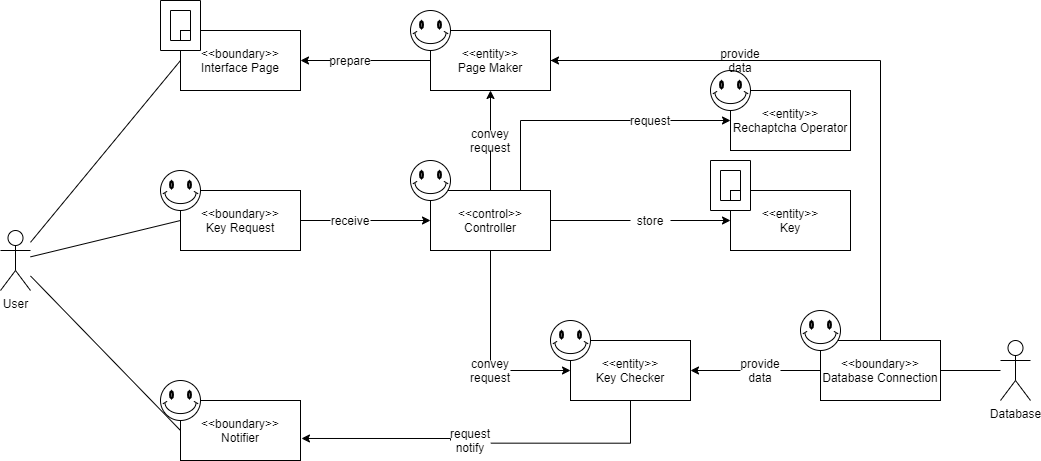

The diagram above was exported from draw.io. Its source (the exported page's mxGraphModel, read from the mxfile embedded in the PNG):
<mxGraphModel dx="2249" dy="794" grid="1" gridSize="10" guides="1" tooltips="1" connect="1" arrows="1" fold="1" page="1" pageScale="1" pageWidth="827" pageHeight="1169" math="0" shadow="0">
  <root>
    <mxCell id="0" />
    <mxCell id="1" parent="0" />
    <mxCell id="9c0tfzqNpuuudIfA2XIW-15" style="edgeStyle=orthogonalEdgeStyle;rounded=0;orthogonalLoop=1;jettySize=auto;html=1;entryX=0.5;entryY=1;entryDx=0;entryDy=0;startArrow=none;" parent="1" source="9c0tfzqNpuuudIfA2XIW-16" target="9c0tfzqNpuuudIfA2XIW-2" edge="1">
      <mxGeometry relative="1" as="geometry" />
    </mxCell>
    <mxCell id="9c0tfzqNpuuudIfA2XIW-23" style="edgeStyle=orthogonalEdgeStyle;rounded=0;orthogonalLoop=1;jettySize=auto;html=1;entryX=0;entryY=0.5;entryDx=0;entryDy=0;startArrow=none;" parent="1" source="9c0tfzqNpuuudIfA2XIW-24" target="9c0tfzqNpuuudIfA2XIW-22" edge="1">
      <mxGeometry relative="1" as="geometry" />
    </mxCell>
    <mxCell id="9c0tfzqNpuuudIfA2XIW-26" style="edgeStyle=orthogonalEdgeStyle;rounded=0;orthogonalLoop=1;jettySize=auto;html=1;entryX=0;entryY=0.5;entryDx=0;entryDy=0;exitX=1;exitY=0.5;exitDx=0;exitDy=0;startArrow=none;" parent="1" source="9c0tfzqNpuuudIfA2XIW-27" target="9c0tfzqNpuuudIfA2XIW-4" edge="1">
      <mxGeometry relative="1" as="geometry" />
    </mxCell>
    <mxCell id="9c0tfzqNpuuudIfA2XIW-37" style="edgeStyle=orthogonalEdgeStyle;rounded=0;orthogonalLoop=1;jettySize=auto;html=1;entryX=0;entryY=0.5;entryDx=0;entryDy=0;exitX=1;exitY=0.5;exitDx=0;exitDy=0;startArrow=none;" parent="1" source="9c0tfzqNpuuudIfA2XIW-38" target="9c0tfzqNpuuudIfA2XIW-7" edge="1">
      <mxGeometry relative="1" as="geometry" />
    </mxCell>
    <mxCell id="9c0tfzqNpuuudIfA2XIW-1" value="&amp;lt;&amp;lt;control&amp;gt;&amp;gt;&lt;br&gt;Controller" style="rounded=0;whiteSpace=wrap;html=1;" parent="1" vertex="1">
      <mxGeometry x="300" y="370" width="120" height="60" as="geometry" />
    </mxCell>
    <mxCell id="9c0tfzqNpuuudIfA2XIW-33" style="edgeStyle=orthogonalEdgeStyle;rounded=0;orthogonalLoop=1;jettySize=auto;html=1;entryX=1;entryY=0.5;entryDx=0;entryDy=0;startArrow=none;" parent="1" source="9c0tfzqNpuuudIfA2XIW-34" target="9c0tfzqNpuuudIfA2XIW-3" edge="1">
      <mxGeometry relative="1" as="geometry" />
    </mxCell>
    <mxCell id="9c0tfzqNpuuudIfA2XIW-2" value="&amp;lt;&amp;lt;entity&amp;gt;&amp;gt;&lt;br&gt;Page Maker" style="rounded=0;whiteSpace=wrap;html=1;" parent="1" vertex="1">
      <mxGeometry x="300" y="210" width="120" height="60" as="geometry" />
    </mxCell>
    <mxCell id="9c0tfzqNpuuudIfA2XIW-3" value="&amp;lt;&amp;lt;boundary&amp;gt;&amp;gt;&lt;br&gt;Interface Page" style="rounded=0;whiteSpace=wrap;html=1;" parent="1" vertex="1">
      <mxGeometry x="50" y="210" width="120" height="60" as="geometry" />
    </mxCell>
    <mxCell id="9c0tfzqNpuuudIfA2XIW-29" style="edgeStyle=orthogonalEdgeStyle;rounded=0;orthogonalLoop=1;jettySize=auto;html=1;entryX=1.008;entryY=0.633;entryDx=0;entryDy=0;entryPerimeter=0;exitX=0;exitY=0.5;exitDx=0;exitDy=0;startArrow=none;" parent="1" source="9c0tfzqNpuuudIfA2XIW-30" target="9c0tfzqNpuuudIfA2XIW-6" edge="1">
      <mxGeometry relative="1" as="geometry">
        <Array as="points">
          <mxPoint x="320" y="618" />
        </Array>
      </mxGeometry>
    </mxCell>
    <mxCell id="9c0tfzqNpuuudIfA2XIW-4" value="&amp;lt;&amp;lt;entity&amp;gt;&amp;gt;&lt;br&gt;Key Checker" style="rounded=0;whiteSpace=wrap;html=1;" parent="1" vertex="1">
      <mxGeometry x="440" y="520" width="120" height="60" as="geometry" />
    </mxCell>
    <mxCell id="9c0tfzqNpuuudIfA2XIW-12" style="edgeStyle=orthogonalEdgeStyle;rounded=0;orthogonalLoop=1;jettySize=auto;html=1;startArrow=none;entryX=1;entryY=0.5;entryDx=0;entryDy=0;" parent="1" source="9c0tfzqNpuuudIfA2XIW-13" target="9c0tfzqNpuuudIfA2XIW-4" edge="1">
      <mxGeometry relative="1" as="geometry">
        <mxPoint x="640" y="650" as="targetPoint" />
      </mxGeometry>
    </mxCell>
    <mxCell id="9c0tfzqNpuuudIfA2XIW-5" value="&amp;lt;&amp;lt;boundary&amp;gt;&amp;gt;&lt;br&gt;Database Connection" style="rounded=0;whiteSpace=wrap;html=1;" parent="1" vertex="1">
      <mxGeometry x="690" y="520" width="120" height="60" as="geometry" />
    </mxCell>
    <mxCell id="9c0tfzqNpuuudIfA2XIW-6" value="&amp;lt;&amp;lt;boundary&amp;gt;&amp;gt;&lt;br&gt;Notifier" style="rounded=0;whiteSpace=wrap;html=1;" parent="1" vertex="1">
      <mxGeometry x="50" y="580" width="120" height="60" as="geometry" />
    </mxCell>
    <mxCell id="9c0tfzqNpuuudIfA2XIW-7" value="&amp;lt;&amp;lt;entity&amp;gt;&amp;gt;&lt;br&gt;Rechaptcha Operator" style="rounded=0;whiteSpace=wrap;html=1;" parent="1" vertex="1">
      <mxGeometry x="600" y="270" width="120" height="60" as="geometry" />
    </mxCell>
    <mxCell id="9c0tfzqNpuuudIfA2XIW-8" value="Database" style="shape=umlActor;verticalLabelPosition=bottom;verticalAlign=top;html=1;outlineConnect=0;" parent="1" vertex="1">
      <mxGeometry x="870" y="520" width="30" height="60" as="geometry" />
    </mxCell>
    <mxCell id="9c0tfzqNpuuudIfA2XIW-9" value="User" style="shape=umlActor;verticalLabelPosition=bottom;verticalAlign=top;html=1;outlineConnect=0;" parent="1" vertex="1">
      <mxGeometry x="-130" y="410" width="30" height="60" as="geometry" />
    </mxCell>
    <mxCell id="9c0tfzqNpuuudIfA2XIW-19" style="edgeStyle=orthogonalEdgeStyle;rounded=0;orthogonalLoop=1;jettySize=auto;html=1;entryX=0;entryY=0.5;entryDx=0;entryDy=0;startArrow=none;" parent="1" source="9c0tfzqNpuuudIfA2XIW-20" target="9c0tfzqNpuuudIfA2XIW-1" edge="1">
      <mxGeometry relative="1" as="geometry" />
    </mxCell>
    <mxCell id="9c0tfzqNpuuudIfA2XIW-10" value="&amp;lt;&amp;lt;boundary&amp;gt;&amp;gt;&lt;br&gt;Key Request" style="rounded=0;whiteSpace=wrap;html=1;" parent="1" vertex="1">
      <mxGeometry x="50" y="370" width="120" height="60" as="geometry" />
    </mxCell>
    <mxCell id="9c0tfzqNpuuudIfA2XIW-11" value="" style="endArrow=none;html=1;exitX=1;exitY=0.5;exitDx=0;exitDy=0;" parent="1" source="9c0tfzqNpuuudIfA2XIW-5" target="9c0tfzqNpuuudIfA2XIW-8" edge="1">
      <mxGeometry width="50" height="50" relative="1" as="geometry">
        <mxPoint x="640" y="500" as="sourcePoint" />
        <mxPoint x="690" y="450" as="targetPoint" />
      </mxGeometry>
    </mxCell>
    <mxCell id="9c0tfzqNpuuudIfA2XIW-13" value="provide data" style="text;html=1;strokeColor=none;fillColor=none;align=center;verticalAlign=middle;whiteSpace=wrap;rounded=0;" parent="1" vertex="1">
      <mxGeometry x="610" y="540" width="40" height="20" as="geometry" />
    </mxCell>
    <mxCell id="9c0tfzqNpuuudIfA2XIW-14" value="" style="edgeStyle=orthogonalEdgeStyle;rounded=0;orthogonalLoop=1;jettySize=auto;html=1;entryX=1;entryY=0.5;entryDx=0;entryDy=0;endArrow=none;" parent="1" source="9c0tfzqNpuuudIfA2XIW-5" target="9c0tfzqNpuuudIfA2XIW-13" edge="1">
      <mxGeometry relative="1" as="geometry">
        <mxPoint x="690" y="570" as="sourcePoint" />
        <mxPoint x="590" y="570" as="targetPoint" />
      </mxGeometry>
    </mxCell>
    <mxCell id="9c0tfzqNpuuudIfA2XIW-16" value="convey request" style="text;html=1;strokeColor=none;fillColor=none;align=center;verticalAlign=middle;whiteSpace=wrap;rounded=0;" parent="1" vertex="1">
      <mxGeometry x="340" y="310" width="40" height="20" as="geometry" />
    </mxCell>
    <mxCell id="9c0tfzqNpuuudIfA2XIW-17" value="" style="edgeStyle=orthogonalEdgeStyle;rounded=0;orthogonalLoop=1;jettySize=auto;html=1;entryX=0.5;entryY=1;entryDx=0;entryDy=0;endArrow=none;" parent="1" source="9c0tfzqNpuuudIfA2XIW-1" target="9c0tfzqNpuuudIfA2XIW-16" edge="1">
      <mxGeometry relative="1" as="geometry">
        <mxPoint x="400" y="370" as="sourcePoint" />
        <mxPoint x="350" y="290" as="targetPoint" />
      </mxGeometry>
    </mxCell>
    <mxCell id="9c0tfzqNpuuudIfA2XIW-18" value="" style="endArrow=none;html=1;entryX=0;entryY=0.5;entryDx=0;entryDy=0;" parent="1" source="9c0tfzqNpuuudIfA2XIW-9" target="9c0tfzqNpuuudIfA2XIW-10" edge="1">
      <mxGeometry width="50" height="50" relative="1" as="geometry">
        <mxPoint x="150" y="540" as="sourcePoint" />
        <mxPoint x="780" y="410" as="targetPoint" />
      </mxGeometry>
    </mxCell>
    <mxCell id="9c0tfzqNpuuudIfA2XIW-20" value="receive" style="text;html=1;strokeColor=none;fillColor=none;align=center;verticalAlign=middle;whiteSpace=wrap;rounded=0;" parent="1" vertex="1">
      <mxGeometry x="200" y="390" width="40" height="20" as="geometry" />
    </mxCell>
    <mxCell id="9c0tfzqNpuuudIfA2XIW-21" value="" style="edgeStyle=orthogonalEdgeStyle;rounded=0;orthogonalLoop=1;jettySize=auto;html=1;entryX=0;entryY=0.5;entryDx=0;entryDy=0;endArrow=none;" parent="1" source="9c0tfzqNpuuudIfA2XIW-10" target="9c0tfzqNpuuudIfA2XIW-20" edge="1">
      <mxGeometry relative="1" as="geometry">
        <mxPoint x="210" y="400" as="sourcePoint" />
        <mxPoint x="340" y="400" as="targetPoint" />
      </mxGeometry>
    </mxCell>
    <mxCell id="9c0tfzqNpuuudIfA2XIW-22" value="&amp;lt;&amp;lt;entity&amp;gt;&amp;gt;&lt;br&gt;Key" style="rounded=0;whiteSpace=wrap;html=1;" parent="1" vertex="1">
      <mxGeometry x="600" y="370" width="120" height="60" as="geometry" />
    </mxCell>
    <mxCell id="9c0tfzqNpuuudIfA2XIW-24" value="store" style="text;html=1;strokeColor=none;fillColor=none;align=center;verticalAlign=middle;whiteSpace=wrap;rounded=0;" parent="1" vertex="1">
      <mxGeometry x="500" y="390" width="40" height="20" as="geometry" />
    </mxCell>
    <mxCell id="9c0tfzqNpuuudIfA2XIW-25" value="" style="edgeStyle=orthogonalEdgeStyle;rounded=0;orthogonalLoop=1;jettySize=auto;html=1;entryX=0;entryY=0.5;entryDx=0;entryDy=0;endArrow=none;" parent="1" source="9c0tfzqNpuuudIfA2XIW-1" target="9c0tfzqNpuuudIfA2XIW-24" edge="1">
      <mxGeometry relative="1" as="geometry">
        <mxPoint x="460" y="400" as="sourcePoint" />
        <mxPoint x="600" y="400" as="targetPoint" />
      </mxGeometry>
    </mxCell>
    <mxCell id="9c0tfzqNpuuudIfA2XIW-27" value="convey request" style="text;html=1;strokeColor=none;fillColor=none;align=center;verticalAlign=middle;whiteSpace=wrap;rounded=0;" parent="1" vertex="1">
      <mxGeometry x="340" y="540" width="40" height="20" as="geometry" />
    </mxCell>
    <mxCell id="9c0tfzqNpuuudIfA2XIW-28" value="" style="edgeStyle=orthogonalEdgeStyle;rounded=0;orthogonalLoop=1;jettySize=auto;html=1;entryX=0.5;entryY=0;entryDx=0;entryDy=0;exitX=0.5;exitY=1;exitDx=0;exitDy=0;endArrow=none;" parent="1" source="9c0tfzqNpuuudIfA2XIW-1" target="9c0tfzqNpuuudIfA2XIW-27" edge="1">
      <mxGeometry relative="1" as="geometry">
        <mxPoint x="400" y="430" as="sourcePoint" />
        <mxPoint x="480" y="570" as="targetPoint" />
      </mxGeometry>
    </mxCell>
    <mxCell id="9c0tfzqNpuuudIfA2XIW-30" value="request notify" style="text;html=1;strokeColor=none;fillColor=none;align=center;verticalAlign=middle;whiteSpace=wrap;rounded=0;" parent="1" vertex="1">
      <mxGeometry x="320" y="610" width="40" height="20" as="geometry" />
    </mxCell>
    <mxCell id="9c0tfzqNpuuudIfA2XIW-31" value="" style="edgeStyle=orthogonalEdgeStyle;rounded=0;orthogonalLoop=1;jettySize=auto;html=1;entryX=1.008;entryY=0.633;entryDx=0;entryDy=0;entryPerimeter=0;exitX=0.5;exitY=1;exitDx=0;exitDy=0;endArrow=none;" parent="1" source="9c0tfzqNpuuudIfA2XIW-4" target="9c0tfzqNpuuudIfA2XIW-30" edge="1">
      <mxGeometry relative="1" as="geometry">
        <mxPoint x="540" y="600" as="sourcePoint" />
        <mxPoint x="380.96000000000004" y="637.98" as="targetPoint" />
        <Array as="points">
          <mxPoint x="500" y="623" />
        </Array>
      </mxGeometry>
    </mxCell>
    <mxCell id="9c0tfzqNpuuudIfA2XIW-32" value="" style="endArrow=none;html=1;entryX=0;entryY=0.5;entryDx=0;entryDy=0;" parent="1" source="9c0tfzqNpuuudIfA2XIW-9" target="9c0tfzqNpuuudIfA2XIW-6" edge="1">
      <mxGeometry width="50" height="50" relative="1" as="geometry">
        <mxPoint x="730" y="440" as="sourcePoint" />
        <mxPoint x="780" y="390" as="targetPoint" />
      </mxGeometry>
    </mxCell>
    <mxCell id="9c0tfzqNpuuudIfA2XIW-34" value="prepare" style="text;html=1;strokeColor=none;fillColor=none;align=center;verticalAlign=middle;whiteSpace=wrap;rounded=0;" parent="1" vertex="1">
      <mxGeometry x="200" y="230" width="40" height="20" as="geometry" />
    </mxCell>
    <mxCell id="9c0tfzqNpuuudIfA2XIW-35" value="" style="edgeStyle=orthogonalEdgeStyle;rounded=0;orthogonalLoop=1;jettySize=auto;html=1;entryX=1;entryY=0.5;entryDx=0;entryDy=0;endArrow=none;" parent="1" source="9c0tfzqNpuuudIfA2XIW-2" target="9c0tfzqNpuuudIfA2XIW-34" edge="1">
      <mxGeometry relative="1" as="geometry">
        <mxPoint x="290" y="260" as="sourcePoint" />
        <mxPoint x="240" y="140" as="targetPoint" />
      </mxGeometry>
    </mxCell>
    <mxCell id="9c0tfzqNpuuudIfA2XIW-36" value="" style="endArrow=none;html=1;exitX=0;exitY=0.5;exitDx=0;exitDy=0;" parent="1" source="9c0tfzqNpuuudIfA2XIW-3" target="9c0tfzqNpuuudIfA2XIW-9" edge="1">
      <mxGeometry width="50" height="50" relative="1" as="geometry">
        <mxPoint x="320" y="440" as="sourcePoint" />
        <mxPoint x="370" y="390" as="targetPoint" />
      </mxGeometry>
    </mxCell>
    <mxCell id="9c0tfzqNpuuudIfA2XIW-38" value="request" style="text;html=1;strokeColor=none;fillColor=none;align=center;verticalAlign=middle;whiteSpace=wrap;rounded=0;" parent="1" vertex="1">
      <mxGeometry x="500" y="290" width="40" height="20" as="geometry" />
    </mxCell>
    <mxCell id="9c0tfzqNpuuudIfA2XIW-39" value="" style="edgeStyle=orthogonalEdgeStyle;rounded=0;orthogonalLoop=1;jettySize=auto;html=1;entryX=0;entryY=0.5;entryDx=0;entryDy=0;exitX=0.75;exitY=0;exitDx=0;exitDy=0;endArrow=none;" parent="1" source="9c0tfzqNpuuudIfA2XIW-1" target="9c0tfzqNpuuudIfA2XIW-38" edge="1">
      <mxGeometry relative="1" as="geometry">
        <mxPoint x="430" y="370" as="sourcePoint" />
        <mxPoint x="610" y="260" as="targetPoint" />
      </mxGeometry>
    </mxCell>
    <mxCell id="q71Lh72Gv5JDfqsmgrZa-1" value="" style="verticalLabelPosition=bottom;verticalAlign=top;html=1;shape=mxgraph.basic.smiley" parent="1" vertex="1">
      <mxGeometry x="670" y="490" width="40" height="40" as="geometry" />
    </mxCell>
    <mxCell id="q71Lh72Gv5JDfqsmgrZa-2" value="" style="verticalLabelPosition=bottom;verticalAlign=top;html=1;shape=mxgraph.basic.smiley" parent="1" vertex="1">
      <mxGeometry x="580" y="250" width="40" height="40" as="geometry" />
    </mxCell>
    <mxCell id="q71Lh72Gv5JDfqsmgrZa-3" value="" style="verticalLabelPosition=bottom;verticalAlign=top;html=1;shape=mxgraph.basic.smiley" parent="1" vertex="1">
      <mxGeometry x="420" y="500" width="40" height="40" as="geometry" />
    </mxCell>
    <mxCell id="q71Lh72Gv5JDfqsmgrZa-8" value="" style="verticalLabelPosition=bottom;verticalAlign=top;html=1;shape=mxgraph.basic.smiley" parent="1" vertex="1">
      <mxGeometry x="30" y="350" width="40" height="40" as="geometry" />
    </mxCell>
    <mxCell id="q71Lh72Gv5JDfqsmgrZa-9" value="" style="verticalLabelPosition=bottom;verticalAlign=top;html=1;shape=mxgraph.basic.smiley" parent="1" vertex="1">
      <mxGeometry x="30" y="560" width="40" height="40" as="geometry" />
    </mxCell>
    <mxCell id="q71Lh72Gv5JDfqsmgrZa-10" value="" style="verticalLabelPosition=bottom;verticalAlign=top;html=1;shape=mxgraph.basic.smiley" parent="1" vertex="1">
      <mxGeometry x="280" y="190" width="40" height="40" as="geometry" />
    </mxCell>
    <mxCell id="q71Lh72Gv5JDfqsmgrZa-11" value="" style="verticalLabelPosition=bottom;verticalAlign=top;html=1;shape=mxgraph.basic.smiley" parent="1" vertex="1">
      <mxGeometry x="280" y="340" width="40" height="40" as="geometry" />
    </mxCell>
    <mxCell id="q71Lh72Gv5JDfqsmgrZa-12" value="" style="verticalLabelPosition=bottom;verticalAlign=top;html=1;shape=mxgraph.basic.frame;dx=10;" parent="1" vertex="1">
      <mxGeometry x="30" y="180" width="40" height="50" as="geometry" />
    </mxCell>
    <mxCell id="q71Lh72Gv5JDfqsmgrZa-15" value="" style="verticalLabelPosition=bottom;verticalAlign=top;html=1;shape=mxgraph.basic.frame;dx=10;" parent="1" vertex="1">
      <mxGeometry x="580" y="340" width="40" height="50" as="geometry" />
    </mxCell>
    <mxCell id="q71Lh72Gv5JDfqsmgrZa-16" value="" style="edgeStyle=orthogonalEdgeStyle;rounded=0;orthogonalLoop=1;jettySize=auto;html=1;entryX=0.5;entryY=0;entryDx=0;entryDy=0;endArrow=none;startArrow=none;" parent="1" target="9c0tfzqNpuuudIfA2XIW-5" edge="1">
      <mxGeometry relative="1" as="geometry">
        <mxPoint x="650" y="240" as="sourcePoint" />
        <mxPoint x="530" y="169.9999999999999" as="targetPoint" />
        <Array as="points">
          <mxPoint x="620" y="240" />
          <mxPoint x="750" y="240" />
        </Array>
      </mxGeometry>
    </mxCell>
    <mxCell id="q71Lh72Gv5JDfqsmgrZa-17" value="provide data" style="text;html=1;strokeColor=none;fillColor=none;align=center;verticalAlign=middle;whiteSpace=wrap;rounded=0;" parent="1" vertex="1">
      <mxGeometry x="590" y="230" width="40" height="20" as="geometry" />
    </mxCell>
    <mxCell id="q71Lh72Gv5JDfqsmgrZa-18" value="" style="edgeStyle=orthogonalEdgeStyle;rounded=0;orthogonalLoop=1;jettySize=auto;html=1;exitX=0.75;exitY=0;exitDx=0;exitDy=0;endArrow=none;" parent="1" edge="1">
      <mxGeometry relative="1" as="geometry">
        <mxPoint x="419.99999999999955" y="239.9999999999999" as="sourcePoint" />
        <mxPoint x="650" y="240" as="targetPoint" />
        <Array as="points">
          <mxPoint x="610" y="240" />
        </Array>
      </mxGeometry>
    </mxCell>
    <mxCell id="q71Lh72Gv5JDfqsmgrZa-19" value="" style="edgeStyle=segmentEdgeStyle;endArrow=classic;html=1;" parent="1" edge="1">
      <mxGeometry width="50" height="50" relative="1" as="geometry">
        <mxPoint x="449.94" y="240" as="sourcePoint" />
        <mxPoint x="420" y="240" as="targetPoint" />
      </mxGeometry>
    </mxCell>
  </root>
</mxGraphModel>